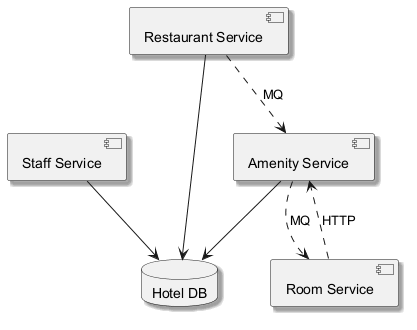

The diagram above was rendered by PlantUML. Its source (embedded in the PNG):
@startuml
skinparam monochrome true
skinparam shadowing true
component "Staff Service" as C_StaffService
component "Amenity Service" as C_AmenityService
component "Room Service" as C_RoomService
component "Restaurant Service" as C_RestaurantService
database "Hotel DB" as DB_hotel
C_StaffService --> DB_hotel
C_AmenityService --> DB_hotel
C_RestaurantService --> DB_hotel
C_AmenityService ..> C_RoomService : MQ
C_RoomService ..> C_AmenityService : HTTP
C_RestaurantService ..> C_AmenityService : MQ
@enduml